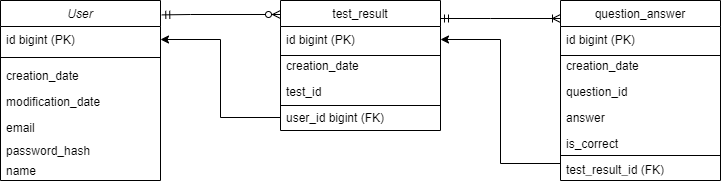

The diagram above was exported from draw.io. Its source (the exported page's mxGraphModel, read from the mxfile embedded in the PNG):
<mxGraphModel dx="768" dy="522" grid="1" gridSize="10" guides="1" tooltips="1" connect="1" arrows="1" fold="1" page="1" pageScale="1" pageWidth="827" pageHeight="1169" math="0" shadow="0">
  <root>
    <mxCell id="WIyWlLk6GJQsqaUBKTNV-0" />
    <mxCell id="WIyWlLk6GJQsqaUBKTNV-1" parent="WIyWlLk6GJQsqaUBKTNV-0" />
    <mxCell id="zkfFHV4jXpPFQw0GAbJ--0" value="User" style="swimlane;fontStyle=2;align=center;verticalAlign=top;childLayout=stackLayout;horizontal=1;startSize=26;horizontalStack=0;resizeParent=1;resizeLast=0;collapsible=1;marginBottom=0;rounded=0;shadow=0;strokeWidth=1;spacingLeft=4;spacingRight=4;" parent="WIyWlLk6GJQsqaUBKTNV-1" vertex="1">
      <mxGeometry x="40" y="80" width="160" height="180" as="geometry">
        <mxRectangle x="230" y="140" width="160" height="26" as="alternateBounds" />
      </mxGeometry>
    </mxCell>
    <mxCell id="zkfFHV4jXpPFQw0GAbJ--1" value="id bigint (PK)" style="text;align=left;verticalAlign=top;spacingLeft=4;spacingRight=4;overflow=hidden;rotatable=0;points=[[0,0.5],[1,0.5]];portConstraint=eastwest;" parent="zkfFHV4jXpPFQw0GAbJ--0" vertex="1">
      <mxGeometry y="26" width="160" height="26" as="geometry" />
    </mxCell>
    <mxCell id="-1q_JqV5i9ZFlBoSg1Ch-15" value="" style="line;strokeWidth=1;html=1;align=left;verticalAlign=middle;" parent="zkfFHV4jXpPFQw0GAbJ--0" vertex="1">
      <mxGeometry y="52" width="160" height="10" as="geometry" />
    </mxCell>
    <mxCell id="zkfFHV4jXpPFQw0GAbJ--2" value="creation_date " style="text;align=left;verticalAlign=top;spacingLeft=4;spacingRight=4;overflow=hidden;rotatable=0;points=[[0,0.5],[1,0.5]];portConstraint=eastwest;rounded=0;shadow=0;html=0;" parent="zkfFHV4jXpPFQw0GAbJ--0" vertex="1">
      <mxGeometry y="62" width="160" height="26" as="geometry" />
    </mxCell>
    <mxCell id="zkfFHV4jXpPFQw0GAbJ--3" value="modification_date" style="text;align=left;verticalAlign=top;spacingLeft=4;spacingRight=4;overflow=hidden;rotatable=0;points=[[0,0.5],[1,0.5]];portConstraint=eastwest;rounded=0;shadow=0;html=0;" parent="zkfFHV4jXpPFQw0GAbJ--0" vertex="1">
      <mxGeometry y="88" width="160" height="26" as="geometry" />
    </mxCell>
    <mxCell id="zkfFHV4jXpPFQw0GAbJ--5" value="email" style="text;align=left;verticalAlign=top;spacingLeft=4;spacingRight=4;overflow=hidden;rotatable=0;points=[[0,0.5],[1,0.5]];portConstraint=eastwest;" parent="zkfFHV4jXpPFQw0GAbJ--0" vertex="1">
      <mxGeometry y="114" width="160" height="26" as="geometry" />
    </mxCell>
    <mxCell id="-1q_JqV5i9ZFlBoSg1Ch-1" value="password_hash" style="text;html=1;align=left;verticalAlign=middle;resizable=0;points=[];autosize=1;strokeColor=none;spacingLeft=4;spacingRight=4;" parent="zkfFHV4jXpPFQw0GAbJ--0" vertex="1">
      <mxGeometry y="140" width="160" height="20" as="geometry" />
    </mxCell>
    <mxCell id="-1q_JqV5i9ZFlBoSg1Ch-2" value="name&amp;nbsp;" style="text;html=1;align=left;verticalAlign=middle;resizable=0;points=[];autosize=1;strokeColor=none;spacingLeft=4;spacingRight=4;" parent="zkfFHV4jXpPFQw0GAbJ--0" vertex="1">
      <mxGeometry y="160" width="160" height="20" as="geometry" />
    </mxCell>
    <mxCell id="-1q_JqV5i9ZFlBoSg1Ch-6" style="edgeStyle=orthogonalEdgeStyle;rounded=0;orthogonalLoop=1;jettySize=auto;html=1;entryX=1.008;entryY=0.08;entryDx=0;entryDy=0;entryPerimeter=0;endArrow=ERmandOne;endFill=0;startArrow=ERzeroToMany;startFill=1;" parent="WIyWlLk6GJQsqaUBKTNV-1" source="zkfFHV4jXpPFQw0GAbJ--6" target="zkfFHV4jXpPFQw0GAbJ--0" edge="1">
      <mxGeometry relative="1" as="geometry">
        <Array as="points">
          <mxPoint x="230" y="94" />
          <mxPoint x="230" y="94" />
        </Array>
      </mxGeometry>
    </mxCell>
    <mxCell id="zkfFHV4jXpPFQw0GAbJ--6" value="test_result" style="swimlane;fontStyle=0;align=center;verticalAlign=top;childLayout=stackLayout;horizontal=1;startSize=26;horizontalStack=0;resizeParent=1;resizeLast=0;collapsible=1;marginBottom=0;rounded=0;shadow=0;strokeWidth=1;" parent="WIyWlLk6GJQsqaUBKTNV-1" vertex="1">
      <mxGeometry x="320" y="80" width="160" height="130" as="geometry">
        <mxRectangle x="130" y="380" width="160" height="26" as="alternateBounds" />
      </mxGeometry>
    </mxCell>
    <mxCell id="zkfFHV4jXpPFQw0GAbJ--7" value="id bigint (PK)" style="text;align=left;verticalAlign=top;spacingLeft=4;spacingRight=4;overflow=hidden;rotatable=0;points=[[0,0.5],[1,0.5]];portConstraint=eastwest;" parent="zkfFHV4jXpPFQw0GAbJ--6" vertex="1">
      <mxGeometry y="26" width="160" height="26" as="geometry" />
    </mxCell>
    <mxCell id="zkfFHV4jXpPFQw0GAbJ--8" value="creation_date" style="text;align=left;verticalAlign=top;spacingLeft=4;spacingRight=4;overflow=hidden;rotatable=0;points=[[0,0.5],[1,0.5]];portConstraint=eastwest;rounded=0;shadow=0;html=0;" parent="zkfFHV4jXpPFQw0GAbJ--6" vertex="1">
      <mxGeometry y="52" width="160" height="26" as="geometry" />
    </mxCell>
    <mxCell id="zkfFHV4jXpPFQw0GAbJ--10" value="test_id" style="text;align=left;verticalAlign=top;spacingLeft=4;spacingRight=4;overflow=hidden;rotatable=0;points=[[0,0.5],[1,0.5]];portConstraint=eastwest;fontStyle=0" parent="zkfFHV4jXpPFQw0GAbJ--6" vertex="1">
      <mxGeometry y="78" width="160" height="26" as="geometry" />
    </mxCell>
    <mxCell id="zkfFHV4jXpPFQw0GAbJ--11" value="user_id bigint (FK)" style="text;align=left;verticalAlign=top;spacingLeft=4;spacingRight=4;overflow=hidden;rotatable=0;points=[[0,0.5],[1,0.5]];portConstraint=eastwest;" parent="zkfFHV4jXpPFQw0GAbJ--6" vertex="1">
      <mxGeometry y="104" width="160" height="26" as="geometry" />
    </mxCell>
    <mxCell id="-1q_JqV5i9ZFlBoSg1Ch-8" style="edgeStyle=orthogonalEdgeStyle;rounded=0;orthogonalLoop=1;jettySize=auto;html=1;startArrow=ERoneToMany;startFill=0;endArrow=ERmandOne;endFill=0;" parent="WIyWlLk6GJQsqaUBKTNV-1" source="zkfFHV4jXpPFQw0GAbJ--17" edge="1">
      <mxGeometry relative="1" as="geometry">
        <Array as="points">
          <mxPoint x="530" y="98" />
          <mxPoint x="530" y="98" />
        </Array>
        <mxPoint x="480" y="98" as="targetPoint" />
      </mxGeometry>
    </mxCell>
    <mxCell id="zkfFHV4jXpPFQw0GAbJ--17" value="question_answer" style="swimlane;fontStyle=0;align=center;verticalAlign=top;childLayout=stackLayout;horizontal=1;startSize=26;horizontalStack=0;resizeParent=1;resizeLast=0;collapsible=1;marginBottom=0;rounded=0;shadow=0;strokeWidth=1;" parent="WIyWlLk6GJQsqaUBKTNV-1" vertex="1">
      <mxGeometry x="600" y="80" width="160" height="180" as="geometry">
        <mxRectangle x="550" y="140" width="160" height="26" as="alternateBounds" />
      </mxGeometry>
    </mxCell>
    <mxCell id="zkfFHV4jXpPFQw0GAbJ--18" value="id bigint (PK)" style="text;align=left;verticalAlign=top;spacingLeft=4;spacingRight=4;overflow=hidden;rotatable=0;points=[[0,0.5],[1,0.5]];portConstraint=eastwest;" parent="zkfFHV4jXpPFQw0GAbJ--17" vertex="1">
      <mxGeometry y="26" width="160" height="26" as="geometry" />
    </mxCell>
    <mxCell id="zkfFHV4jXpPFQw0GAbJ--19" value="creation_date" style="text;align=left;verticalAlign=top;spacingLeft=4;spacingRight=4;overflow=hidden;rotatable=0;points=[[0,0.5],[1,0.5]];portConstraint=eastwest;rounded=0;shadow=0;html=0;" parent="zkfFHV4jXpPFQw0GAbJ--17" vertex="1">
      <mxGeometry y="52" width="160" height="26" as="geometry" />
    </mxCell>
    <mxCell id="zkfFHV4jXpPFQw0GAbJ--20" value="question_id" style="text;align=left;verticalAlign=top;spacingLeft=4;spacingRight=4;overflow=hidden;rotatable=0;points=[[0,0.5],[1,0.5]];portConstraint=eastwest;rounded=0;shadow=0;html=0;" parent="zkfFHV4jXpPFQw0GAbJ--17" vertex="1">
      <mxGeometry y="78" width="160" height="26" as="geometry" />
    </mxCell>
    <mxCell id="zkfFHV4jXpPFQw0GAbJ--21" value="answer" style="text;align=left;verticalAlign=top;spacingLeft=4;spacingRight=4;overflow=hidden;rotatable=0;points=[[0,0.5],[1,0.5]];portConstraint=eastwest;rounded=0;shadow=0;html=0;" parent="zkfFHV4jXpPFQw0GAbJ--17" vertex="1">
      <mxGeometry y="104" width="160" height="26" as="geometry" />
    </mxCell>
    <mxCell id="zkfFHV4jXpPFQw0GAbJ--22" value="is_correct" style="text;align=left;verticalAlign=top;spacingLeft=4;spacingRight=4;overflow=hidden;rotatable=0;points=[[0,0.5],[1,0.5]];portConstraint=eastwest;rounded=0;shadow=0;html=0;" parent="zkfFHV4jXpPFQw0GAbJ--17" vertex="1">
      <mxGeometry y="130" width="160" height="26" as="geometry" />
    </mxCell>
    <mxCell id="zkfFHV4jXpPFQw0GAbJ--24" value="test_result_id (FK)" style="text;align=left;verticalAlign=top;spacingLeft=4;spacingRight=4;overflow=hidden;rotatable=0;points=[[0,0.5],[1,0.5]];portConstraint=eastwest;" parent="zkfFHV4jXpPFQw0GAbJ--17" vertex="1">
      <mxGeometry y="156" width="160" height="14" as="geometry" />
    </mxCell>
    <mxCell id="-1q_JqV5i9ZFlBoSg1Ch-11" style="edgeStyle=orthogonalEdgeStyle;rounded=0;orthogonalLoop=1;jettySize=auto;html=1;entryX=0;entryY=0.5;entryDx=0;entryDy=0;startArrow=classic;startFill=1;endArrow=none;endFill=0;" parent="WIyWlLk6GJQsqaUBKTNV-1" source="zkfFHV4jXpPFQw0GAbJ--1" target="zkfFHV4jXpPFQw0GAbJ--11" edge="1">
      <mxGeometry relative="1" as="geometry" />
    </mxCell>
    <mxCell id="-1q_JqV5i9ZFlBoSg1Ch-12" style="edgeStyle=orthogonalEdgeStyle;rounded=0;orthogonalLoop=1;jettySize=auto;html=1;entryX=0;entryY=0.5;entryDx=0;entryDy=0;startArrow=classic;startFill=1;endArrow=none;endFill=0;" parent="WIyWlLk6GJQsqaUBKTNV-1" source="zkfFHV4jXpPFQw0GAbJ--7" target="zkfFHV4jXpPFQw0GAbJ--24" edge="1">
      <mxGeometry relative="1" as="geometry" />
    </mxCell>
    <mxCell id="-1q_JqV5i9ZFlBoSg1Ch-13" value="" style="line;strokeWidth=1;html=1;align=left;verticalAlign=middle;" parent="WIyWlLk6GJQsqaUBKTNV-1" vertex="1">
      <mxGeometry x="320" y="180" width="160" height="10" as="geometry" />
    </mxCell>
    <mxCell id="-1q_JqV5i9ZFlBoSg1Ch-14" value="" style="line;strokeWidth=1;html=1;align=left;verticalAlign=middle;" parent="WIyWlLk6GJQsqaUBKTNV-1" vertex="1">
      <mxGeometry x="320" y="130" width="160" height="10" as="geometry" />
    </mxCell>
    <mxCell id="-1q_JqV5i9ZFlBoSg1Ch-17" value="" style="line;strokeWidth=1;html=1;align=left;verticalAlign=middle;" parent="WIyWlLk6GJQsqaUBKTNV-1" vertex="1">
      <mxGeometry x="600" y="230" width="160" height="10" as="geometry" />
    </mxCell>
    <mxCell id="-1q_JqV5i9ZFlBoSg1Ch-18" value="" style="line;strokeWidth=1;html=1;align=left;verticalAlign=middle;" parent="WIyWlLk6GJQsqaUBKTNV-1" vertex="1">
      <mxGeometry x="600" y="130" width="160" height="10" as="geometry" />
    </mxCell>
  </root>
</mxGraphModel>